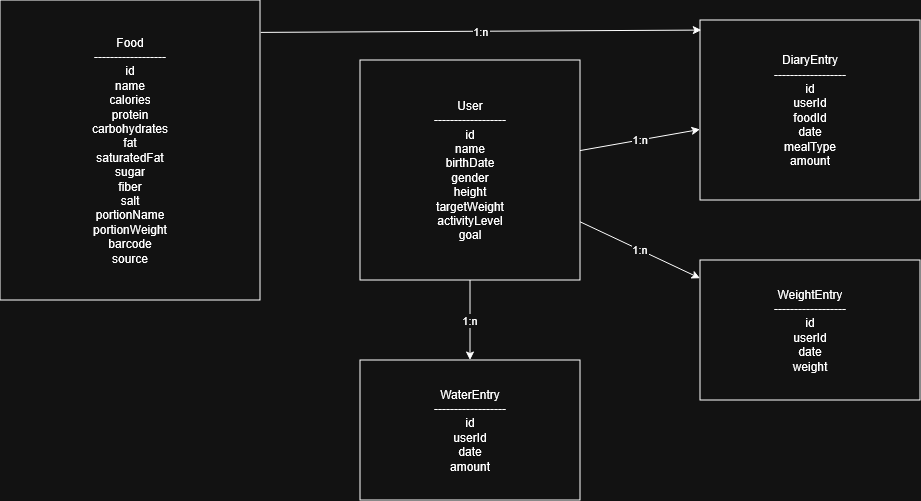

The diagram above was exported from draw.io. Its source (the exported page's mxGraphModel, read from the mxfile embedded in the PNG):
<mxGraphModel dx="1174" dy="635" grid="1" gridSize="10" guides="1" tooltips="1" connect="1" arrows="1" fold="1" page="1" pageScale="1" pageWidth="4000" pageHeight="4000" math="0" shadow="0">
  <root>
    <mxCell id="0" />
    <mxCell id="1" parent="0" />
    <mxCell id="user" parent="1" style="rounded=0;whiteSpace=wrap;html=1;" value="User&#10;------------------&#10;id&#10;name&#10;birthDate&#10;gender&#10;height&#10;targetWeight&#10;activityLevel&#10;goal" vertex="1">
      <mxGeometry height="220" width="220" x="420" y="220" as="geometry" />
    </mxCell>
    <mxCell id="food" parent="1" style="rounded=0;whiteSpace=wrap;html=1;" value="Food&#10;------------------&#10;id&#10;name&#10;calories&#10;protein&#10;carbohydrates&#10;fat&#10;saturatedFat&#10;sugar&#10;fiber&#10;salt&#10;portionName&#10;portionWeight&#10;barcode&#10;source" vertex="1">
      <mxGeometry height="300" width="260" x="60" y="160" as="geometry" />
    </mxCell>
    <mxCell id="diary" parent="1" style="rounded=0;whiteSpace=wrap;html=1;" value="DiaryEntry&#10;------------------&#10;id&#10;userId&#10;foodId&#10;date&#10;mealType&#10;amount" vertex="1">
      <mxGeometry height="180" width="220" x="760" y="180" as="geometry" />
    </mxCell>
    <mxCell id="weight" parent="1" style="rounded=0;whiteSpace=wrap;html=1;" value="WeightEntry&#10;------------------&#10;id&#10;userId&#10;date&#10;weight" vertex="1">
      <mxGeometry height="140" width="220" x="760" y="420" as="geometry" />
    </mxCell>
    <mxCell id="water" parent="1" style="rounded=0;whiteSpace=wrap;html=1;" value="WaterEntry&#10;------------------&#10;id&#10;userId&#10;date&#10;amount" vertex="1">
      <mxGeometry height="140" width="220" x="420" y="520" as="geometry" />
    </mxCell>
    <mxCell id="e1" edge="1" parent="1" source="user" target="diary" value="1:n">
      <mxGeometry relative="1" as="geometry" />
    </mxCell>
    <mxCell id="e2" edge="1" parent="1" source="food" style="exitX=1.003;exitY=0.108;exitDx=0;exitDy=0;exitPerimeter=0;entryX=0.006;entryY=0.056;entryDx=0;entryDy=0;entryPerimeter=0;" target="diary" value="1:n">
      <mxGeometry relative="1" as="geometry" />
    </mxCell>
    <mxCell id="e3" edge="1" parent="1" source="user" target="weight" value="1:n">
      <mxGeometry relative="1" as="geometry" />
    </mxCell>
    <mxCell id="e4" edge="1" parent="1" source="user" target="water" value="1:n">
      <mxGeometry relative="1" as="geometry" />
    </mxCell>
  </root>
</mxGraphModel>